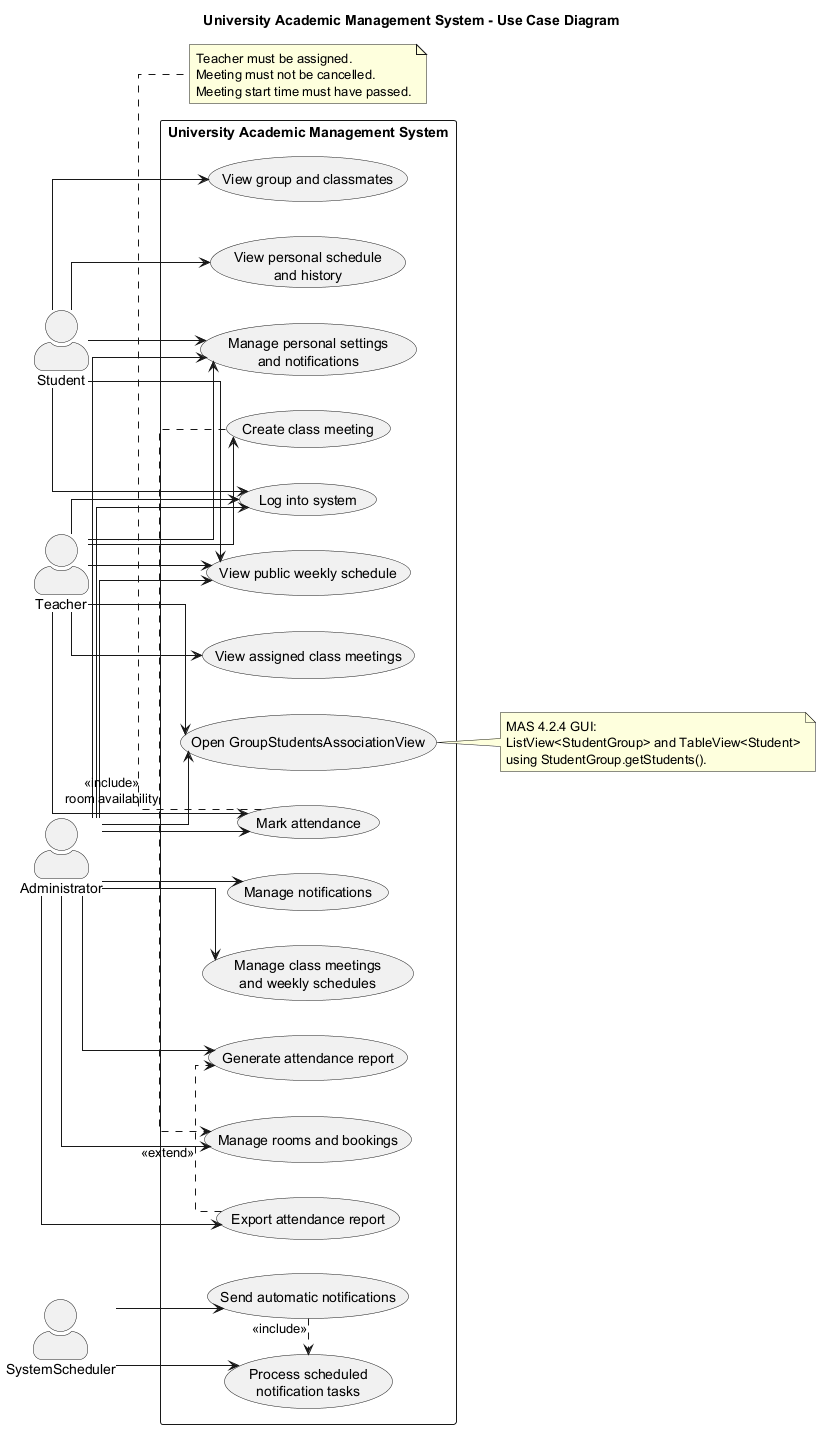

The diagram above was rendered by PlantUML. Its source (embedded in the PNG):
@startuml
title University Academic Management System - Use Case Diagram

left to right direction
skinparam actorStyle awesome
skinparam linetype ortho

actor Student
actor Teacher
actor Administrator
actor SystemScheduler

rectangle "University Academic Management System" {
  usecase "Log into system" as Login
  usecase "View public weekly schedule" as PublicSchedule
  usecase "Manage personal settings\nand notifications" as Personal
  usecase "View personal schedule\nand history" as PersonalSchedule

  usecase "View group and classmates" as GroupView
  usecase "View assigned class meetings" as TeacherMeetings
  usecase "Create class meeting" as CreateMeeting
  usecase "Mark attendance" as MarkAttendance

  usecase "Manage class meetings\nand weekly schedules" as ManageMeetings
  usecase "Manage rooms and bookings" as ManageRooms
  usecase "Generate attendance report" as GenerateReport
  usecase "Export attendance report" as ExportReport
  usecase "Manage notifications" as ManageNotifications
  usecase "Open GroupStudentsAssociationView" as AssociationView

  usecase "Process scheduled\nnotification tasks" as SchedulerTasks
  usecase "Send automatic notifications" as AutoNotifications
}

Student --> Login
Student --> PublicSchedule
Student --> Personal
Student --> PersonalSchedule
Student --> GroupView

Teacher --> Login
Teacher --> PublicSchedule
Teacher --> Personal
Teacher --> TeacherMeetings
Teacher --> CreateMeeting
Teacher --> MarkAttendance
Teacher --> AssociationView

Administrator --> Login
Administrator --> PublicSchedule
Administrator --> Personal
Administrator --> ManageMeetings
Administrator --> ManageRooms
Administrator --> GenerateReport
Administrator --> ExportReport
Administrator --> ManageNotifications
Administrator --> MarkAttendance
Administrator --> AssociationView

SystemScheduler --> SchedulerTasks
SystemScheduler --> AutoNotifications

CreateMeeting .> ManageRooms : <<include>>\nroom availability
ExportReport .> GenerateReport : <<extend>>
AutoNotifications .> SchedulerTasks : <<include>>

note right of AssociationView
MAS 4.2.4 GUI:
ListView<StudentGroup> and TableView<Student>
using StudentGroup.getStudents().
end note

note bottom of MarkAttendance
Teacher must be assigned.
Meeting must not be cancelled.
Meeting start time must have passed.
end note

@enduml